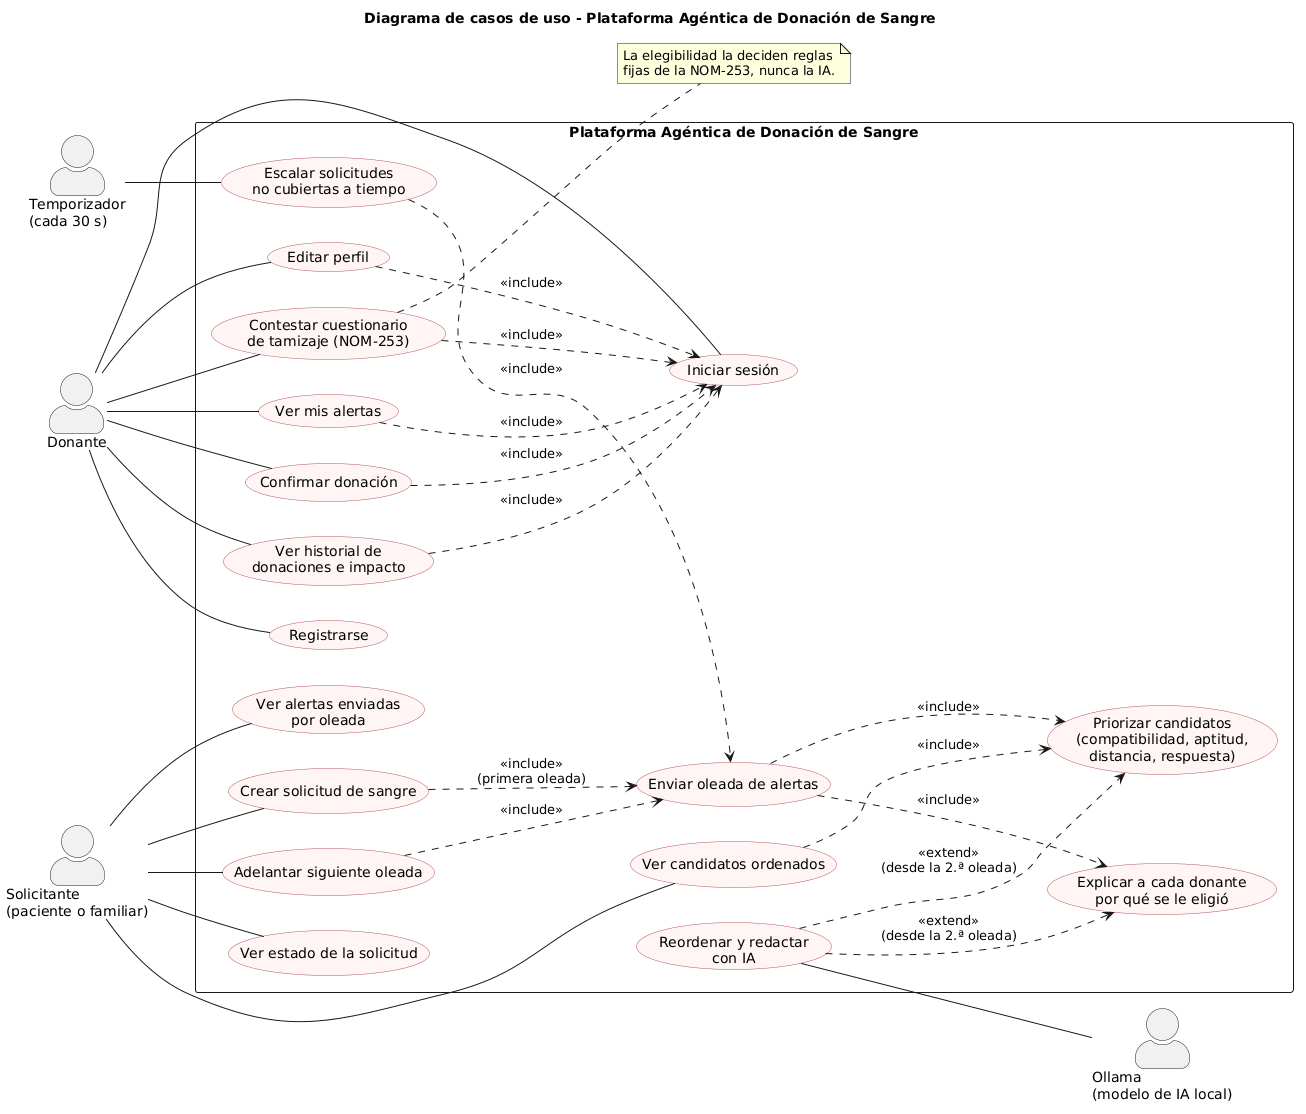

The diagram above was rendered by PlantUML. Its source (embedded in the PNG):
@startuml
title Diagrama de casos de uso - Plataforma Agéntica de Donación de Sangre
left to right direction
skinparam packageStyle rectangle
skinparam actorStyle awesome
skinparam usecase {
  BackgroundColor #FFF5F5
  BorderColor #B5545D
}

actor "Donante" as Donante
actor "Solicitante\n(paciente o familiar)" as Solicitante
actor "Temporizador\n(cada 30 s)" as Temporizador
actor "Ollama\n(modelo de IA local)" as Ollama

rectangle "Plataforma Agéntica de Donación de Sangre" {
  usecase "Registrarse" as UC_Registro
  usecase "Iniciar sesión" as UC_Login
  usecase "Editar perfil" as UC_Perfil
  usecase "Contestar cuestionario\nde tamizaje (NOM-253)" as UC_Tamizaje
  usecase "Ver mis alertas" as UC_MisAlertas
  usecase "Confirmar donación" as UC_Confirmar
  usecase "Ver historial de\ndonaciones e impacto" as UC_Historial

  usecase "Crear solicitud de sangre" as UC_Solicitud
  usecase "Ver estado de la solicitud" as UC_Estado
  usecase "Ver candidatos ordenados" as UC_Candidatos
  usecase "Ver alertas enviadas\npor oleada" as UC_AlertasEnviadas
  usecase "Adelantar siguiente oleada" as UC_Adelantar

  usecase "Escalar solicitudes\nno cubiertas a tiempo" as UC_Escalar
  usecase "Enviar oleada de alertas" as UC_Oleada
  usecase "Priorizar candidatos\n(compatibilidad, aptitud,\ndistancia, respuesta)" as UC_Priorizar
  usecase "Explicar a cada donante\npor qué se le eligió" as UC_Explicar
  usecase "Reordenar y redactar\ncon IA" as UC_IA
}

Donante -- UC_Registro
Donante -- UC_Login
Donante -- UC_Perfil
Donante -- UC_Tamizaje
Donante -- UC_MisAlertas
Donante -- UC_Confirmar
Donante -- UC_Historial

Solicitante -- UC_Solicitud
Solicitante -- UC_Estado
Solicitante -- UC_Candidatos
Solicitante -- UC_AlertasEnviadas
Solicitante -- UC_Adelantar

Temporizador -- UC_Escalar
UC_IA -- Ollama

UC_Perfil ..> UC_Login : <<include>>
UC_Tamizaje ..> UC_Login : <<include>>
UC_MisAlertas ..> UC_Login : <<include>>
UC_Confirmar ..> UC_Login : <<include>>
UC_Historial ..> UC_Login : <<include>>

UC_Solicitud ..> UC_Oleada : <<include>>\n(primera oleada)
UC_Adelantar ..> UC_Oleada : <<include>>
UC_Escalar ..> UC_Oleada : <<include>>
UC_Candidatos ..> UC_Priorizar : <<include>>
UC_Oleada ..> UC_Priorizar : <<include>>
UC_Oleada ..> UC_Explicar : <<include>>
UC_IA ..> UC_Priorizar : <<extend>>\n(desde la 2.ª oleada)
UC_IA ..> UC_Explicar : <<extend>>\n(desde la 2.ª oleada)

note right of UC_Tamizaje
  La elegibilidad la deciden reglas
  fijas de la NOM-253, nunca la IA.
end note
@enduml